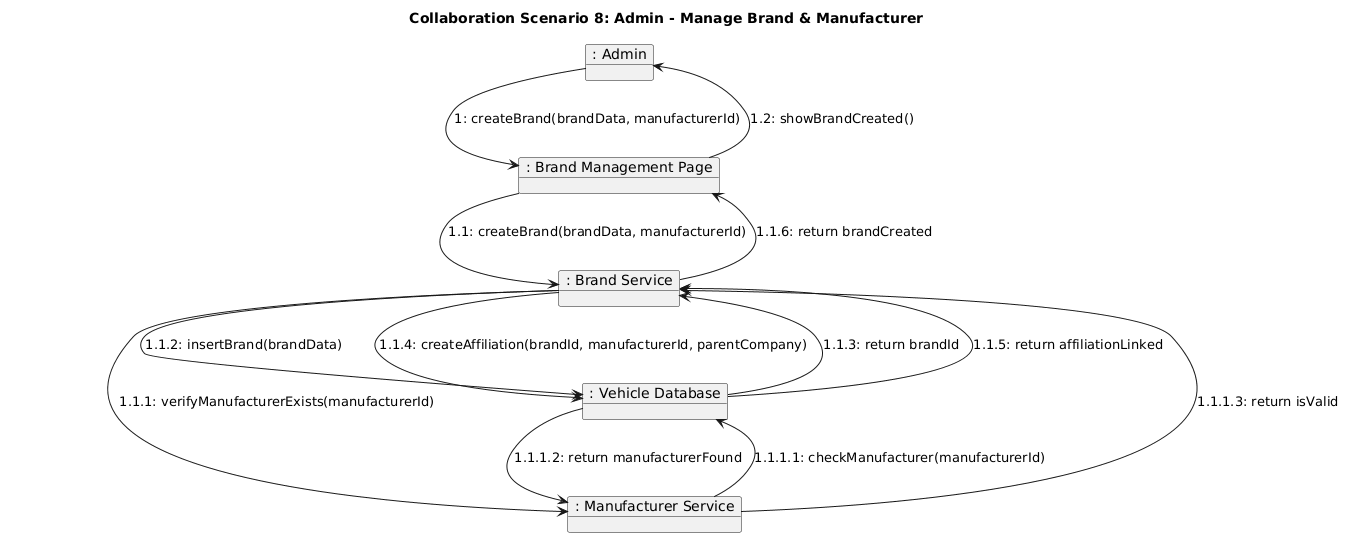

The diagram above was rendered by PlantUML. Its source (embedded in the PNG):
@startuml
skinparam backgroundColor #FFFFFF
skinparam shadowing false
skinparam componentStyle rectangle

title Collaboration Scenario 8: Admin - Manage Brand & Manufacturer

object ": Admin" as Admin3
object ": Brand Management Page" as BrandPage
object ": Brand Service" as BrandService4
object ": Manufacturer Service" as ManufacturerService2
object ": Vehicle Database" as Database8

Admin3 --> BrandPage : 1: createBrand(brandData, manufacturerId)
BrandPage --> BrandService4 : 1.1: createBrand(brandData, manufacturerId)
BrandService4 --> ManufacturerService2 : 1.1.1: verifyManufacturerExists(manufacturerId)
ManufacturerService2 --> Database8 : 1.1.1.1: checkManufacturer(manufacturerId)
Database8 --> ManufacturerService2 : 1.1.1.2: return manufacturerFound
ManufacturerService2 --> BrandService4 : 1.1.1.3: return isValid

BrandService4 --> Database8 : 1.1.2: insertBrand(brandData)
Database8 --> BrandService4 : 1.1.3: return brandId

BrandService4 --> Database8 : 1.1.4: createAffiliation(brandId, manufacturerId, parentCompany)
Database8 --> BrandService4 : 1.1.5: return affiliationLinked

BrandService4 --> BrandPage : 1.1.6: return brandCreated
BrandPage --> Admin3 : 1.2: showBrandCreated()
@enduml